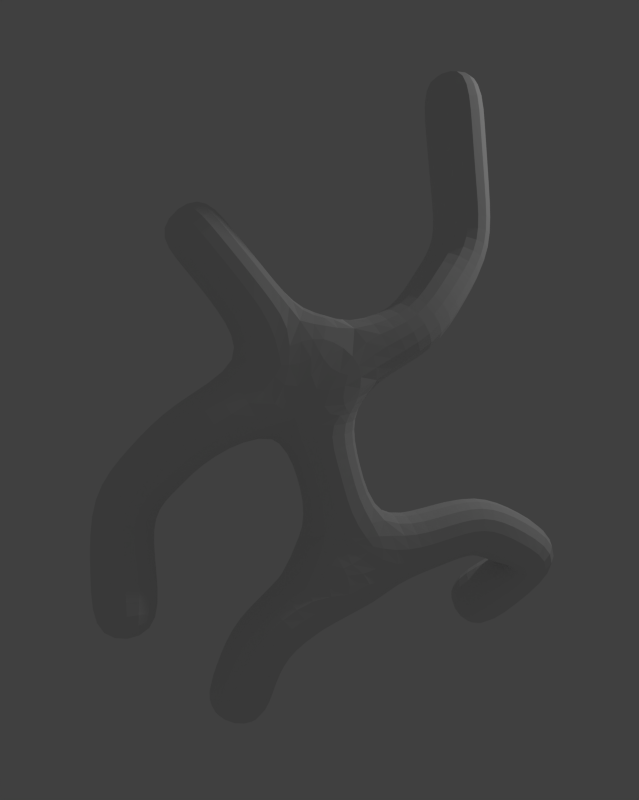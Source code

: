 # Source: melvin_sculpt_01.blend  (saved by Blender 2.75.0; exported with 4.5.12 LTS)
import bpy
from mathutils import Matrix  # noqa: F401  (used for matrix-valued properties, if any)

bpy.ops.wm.read_factory_settings(use_empty=True)
scene = bpy.context.scene
scene.name = 'Scene'

# ---- collections
col_collection_1 = bpy.data.collections.new('Collection 1'); scene.collection.children.link(col_collection_1)

# ---- world
world_world = bpy.data.worlds.new('World'); scene.world = world_world
world_world.color = (0.05088, 0.05088, 0.05088)
world_world.use_sun_shadow = False
world_world.sun_shadow_jitter_overblur = 0.0
world_world.cycles.sampling_method = 'MANUAL'
world_world.cycles.sample_map_resolution = 256

# ---- cameras
cam_camera_001 = bpy.data.cameras.new('Camera.001')
cam_camera_001.clip_end = 100.0
cam_camera_001.lens = 35.0
cam_camera_001.sensor_width = 32.0
cam_camera_001.sensor_height = 18.0
cam_camera_001.display_size = 2.0
cam_camera_001.dof.focus_distance = 0.0
cam_camera_001.dof.aperture_fstop = 128.0
cam_camera_001.dof.aperture_blades = 6

# ---- lights
light_lamp = bpy.data.lights.new('Lamp', 'POINT')
light_lamp.transmission_factor = 0.0
light_lamp.cutoff_distance = 30.0
light_lamp.energy = 100.0
light_lamp.shadow_buffer_clip_start = 1.001
light_lamp.shadow_soft_size = 0.1
light_lamp.shadow_maximum_resolution = 0.006
light_lamp.use_absolute_resolution = True
light_lamp.cycles.use_multiple_importance_sampling = False

# ---- meshes
me_cube_001 = bpy.data.meshes.new('Cube.001')
me_cube_001.from_pydata([(0.2112, 0.08702, 1.24), (-0.665, -0.01291, 0.1393), (-0.4366, -0.1682, 0.7797), (1.217, 0.3994, 1.546), (1.784, 0.5274, 1.28), (1.158, 0.8966, 0.71), (-0.07036, -0.02379, 2.717), (-0.9126, -0.3603, 2.302), (-1.443, -0.222, 1.757), (-1.317, -0.537, 0.8312), (0.7233, 0.2593, 3.041), (1.19, 0.6542, 3.773), (1.023, 0.3017, 5.124), (-1.056, -0.1878, 3.914), (0.07043, 0.03161, 1.978)], [(2, 1), (0, 2), (3, 0), (4, 3), (5, 4), (14, 6), (6, 7), (7, 8), (8, 9), (6, 10), (10, 11), (11, 12), (6, 13), (0, 14)], [])
me_cube_001.use_remesh_preserve_volume = False
me_cube_001.use_remesh_preserve_attributes = False
me_cube_001.use_mirror_vertex_groups = False
me_cube_001.update()

# ---- objects
ob_cube = bpy.data.objects.new('Cube', me_cube_001)
ob_camera = bpy.data.objects.new('Camera', cam_camera_001)
ob_lamp = bpy.data.objects.new('Lamp', light_lamp)

# ---- transforms, parenting, visibility, modifiers, constraints
ob_cube.location = (0.0, 0.0, 0.0)
ob_cube.lineart.crease_threshold = 0.0
_m = ob_cube.modifiers.new('Skin', 'SKIN')
_m = ob_cube.modifiers.new('Subsurf', 'SUBSURF')
_m.uv_smooth = 'PRESERVE_CORNERS'
_m.quality = 2
_m.levels = 2
_m.show_only_control_edges = False
ob_camera.location = (0.0, -6.544, 2.51)
ob_camera.rotation_euler = (1.571, -0.0, 0.0)
ob_camera.lineart.crease_threshold = 0.0
ob_lamp.location = (4.076, 1.005, 5.904)
ob_lamp.rotation_euler = (0.6503, 0.05522, 1.866)
ob_lamp.lock_rotations_4d = False
ob_lamp.empty_display_type = 'ARROWS'
ob_lamp.color = (0.0, 0.0, 0.0, 0.0)
ob_lamp.lineart.crease_threshold = 0.0

# ---- collection membership
col_collection_1.objects.link(ob_cube)
col_collection_1.objects.link(ob_camera)
col_collection_1.objects.link(ob_lamp)

# ---- scene / render settings (as saved in the file)
scene.camera = ob_camera
scene.frame_start = 1; scene.frame_end = 250; scene.frame_set(1)
scene.render.engine = 'BLENDER_EEVEE_NEXT'
scene.render.resolution_x = 774
scene.render.resolution_y = 969
scene.render.resolution_percentage = 50
scene.render.dither_intensity = 0.0
scene.cycles.use_denoising = False
scene.cycles.samples = 10
scene.cycles.sampling_pattern = 'TABULATED_SOBOL'
scene.cycles.light_sampling_threshold = 0.0
scene.cycles.use_adaptive_sampling = False
scene.cycles.use_light_tree = False
scene.cycles.blur_glossy = 0.0
scene.cycles.pixel_filter_type = 'GAUSSIAN'
scene.cycles.sample_clamp_indirect = 0.0
scene.view_settings.view_transform = 'Standard'
bpy.context.view_layer.update()
